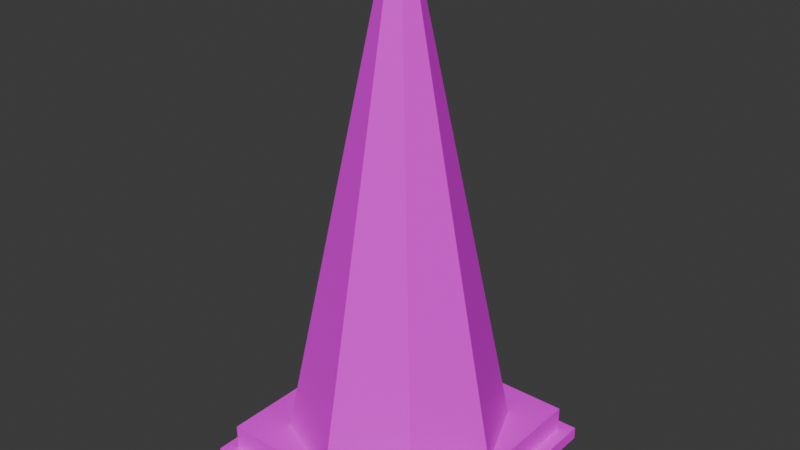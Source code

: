 # Source: TrafficCone01.blend  (saved by Blender 4.2.66; exported with 4.5.12 LTS)
import bpy
from mathutils import Matrix  # noqa: F401  (used for matrix-valued properties, if any)

bpy.ops.wm.read_factory_settings(use_empty=True)
scene = bpy.context.scene
scene.name = 'Scene'

# ---- collections
col_collection = bpy.data.collections.new('Collection'); scene.collection.children.link(col_collection)

# ---- images (referenced by path relative to the original .blend; pixels are not part of the script)
import os
ASSET_DIR = os.environ.get("B2B_ASSET_DIR", "")  # directory of the original .blend (textures are referenced by path, not embedded)
HERE = os.path.dirname(os.path.abspath(__file__))  # packed textures are extracted next to this script under _unpacked/

def load_image(name, relpath, width, height, colorspace="sRGB"):
    """Load a texture the original file referenced (path relative to the .blend, or extracted next to this script)."""
    p = next((c for c in (os.path.join(HERE, relpath), os.path.join(ASSET_DIR, relpath)) if relpath and os.path.exists(c)), "")
    if p:
        img = bpy.data.images.load(p, check_existing=True)
        img.name = name
    else:  # same state as the original file: an image datablock whose file is absent (Cycles renders it pink)
        img = bpy.data.images.new(name, width, height)
        img.source = "FILE"
        img.filepath = "//" + (relpath or name)
    img.colorspace_settings.name = colorspace
    return img
img_trafficcone01_a_jpg = load_image('TrafficCone01_a.jpg', 'TrafficCone01_a.jpg', 1024, 1024, 'sRGB')

# ---- materials (node trees are filled in below, after node groups)
mat_primary = bpy.data.materials.new('Primary')
mat_primary.alpha_threshold = 0.0
mat_primary.use_transparent_shadow = False
mat_primary.roughness = 0.5
mat_primary.line_color = (0.0, 0.0, 0.0, 1.0)

# ---- material node trees
mat_primary.use_nodes = True; mat_primary.node_tree.nodes.clear()
_N = mat_primary.node_tree.nodes; _L = mat_primary.node_tree.links
n0 = _N.new('ShaderNodeOutputMaterial'); n0.name = 'Material Output'; n0.location = (300, 300)
n1 = _N.new('ShaderNodeBsdfPrincipled'); n1.name = 'Principled BSDF'; n1.location = (10, 300)
n1.inputs[3].default_value = 1.45
n1.inputs[13].default_value = 0.25
n2 = _N.new('ShaderNodeTexImage'); n2.name = 'Image Texture'; n2.location = (-280, 280)
n2.image = img_trafficcone01_a_jpg
n2.interpolation = 'Closest'
_L.new(n1.outputs[0], n0.inputs[0])
_L.new(n2.outputs[0], n1.inputs[0])
n0.is_active_output = True

# ---- world
world_world = bpy.data.worlds.new('World'); scene.world = world_world
world_world.use_nodes = True; world_world.node_tree.nodes.clear()
_N = world_world.node_tree.nodes; _L = world_world.node_tree.links
n0 = _N.new('ShaderNodeOutputWorld'); n0.name = 'World Output'; n0.location = (300, 300)
n1 = _N.new('ShaderNodeBackground'); n1.name = 'Background'; n1.location = (10, 300)
n1.inputs[0].default_value = (0.05088, 0.05088, 0.05088, 1.0)
_L.new(n1.outputs[0], n0.inputs[0])
n0.is_active_output = True
world_world.color = (0.05088, 0.05088, 0.05088)
world_world.sun_shadow_jitter_overblur = 0.0

# ---- meshes
me_cylinder = bpy.data.meshes.new('Cylinder')
me_cylinder.from_pydata([(0.0, 0.1828, 0.02031), (0.0, 0.02031, 0.8125), (0.1293, 0.1293, 0.02031), (0.01436, 0.01436, 0.8125), (0.1828, 0.0, 0.02031), (0.02031, 0.0, 0.8125), (0.1293, -0.1293, 0.02031), (0.01436, -0.01436, 0.8125), (0.0, -0.1828, 0.02031), (0.0, -0.02031, 0.8125), (-0.1293, -0.1293, 0.02031), (-0.01436, -0.01436, 0.8125), (-0.1828, 0.0, 0.02031), (-0.02031, 0.0, 0.8125), (-0.1293, 0.1293, 0.02031), (-0.01436, 0.01436, 0.8125), (-0.2031, -0.2031, 0.02031), (0.2031, -0.2031, 0.02031), (-0.2031, 0.2031, 0.02031), (0.2031, 0.2031, 0.02031), (-0.2031, -0.2031, 0.0), (0.2031, -0.2031, 0.0), (-0.2031, 0.2031, 0.0), (0.2031, 0.2031, 0.0), (-0.1828, -0.1828, 0.02031), (0.1828, -0.1828, 0.02031), (-0.1828, 0.1828, 0.02031), (0.1828, 0.1828, 0.02031), (-0.1828, 0.1828, 0.06094), (-0.1828, -0.1828, 0.06094), (0.1828, -0.1828, 0.06094), (0.1828, 0.1828, 0.06094)], [], [(0, 1, 3, 2), (2, 3, 5, 4), (4, 5, 7, 6), (6, 7, 9, 8), (8, 9, 11, 10), (10, 11, 13, 12), (9, 7, 11), (12, 13, 15, 14), (14, 15, 1, 0), (16, 18, 19, 17), (20, 21, 23, 22), (17, 19, 23, 21), (18, 16, 20, 22), (19, 18, 22, 23), (16, 17, 21, 20), (7, 5, 13, 11), (5, 3, 15, 13), (1, 15, 3), (29, 28, 31, 30), (27, 25, 30, 31), (24, 26, 28, 29), (26, 27, 31, 28), (25, 24, 29, 30)])
_uv = me_cylinder.uv_layers.new(name='UVMap')
_uv.uv.foreach_set('vector', [0.1736, 4.167e-05, 0.09644, 1.0, 0.07716, 1.0, 4.166e-05, 4.167e-05, 0.1736, 4.169e-05, 0.09644, 1.0, 0.07716, 1.0, 4.165e-05, 4.167e-05, 0.1736, 4.167e-05, 0.09644, 1.0, 0.07716, 1.0, 4.166e-05, 4.167e-05, 0.1736, 4.165e-05, 0.09644, 1.0, 0.07716, 1.0, 4.165e-05, 4.165e-05, 0.1736, 4.163e-05, 0.09644, 1.0, 0.07716, 1.0, 4.166e-05, 4.163e-05, 0.1736, 4.165e-05, 0.09644, 1.0, 0.07716, 1.0, 4.165e-05, 4.166e-05, 0.625, 0.4619, 0.625, 0.4762, 0.5625, 0.4524, 0.1736, 4.163e-05, 0.09644, 1.0, 0.07716, 1.0, 4.166e-05, 4.163e-05, 0.1736, 4.166e-05, 0.09644, 1.0, 0.07716, 1.0, 4.165e-05, 4.164e-05, 1.125, 0.9952, -0.1875, 0.9952, -0.1875, 0.7857, 1.125, 0.7857, -0.1875, 0.3619, 1.156, 0.3619, 1.156, 0.5714, -0.1875, 0.5714, 1.125, 0.9238, -0.1875, 0.9238, -0.1875, 0.9143, 1.125, 0.9143, -0.1875, 0.9238, 1.125, 0.9238, 1.125, 0.9333, -0.1875, 0.9333, -0.1875, 0.9238, 1.125, 0.9238, 1.125, 0.9333, -0.1875, 0.9333, 1.125, 0.9238, -0.1875, 0.9238, -0.1875, 0.9143, 1.125, 0.9143, 0.625, 0.4762, 0.5625, 0.4857, 0.4375, 0.4524, 0.5625, 0.4524, 0.5625, 0.4857, 0.4375, 0.4857, 0.375, 0.4619, 0.4375, 0.4524, 0.375, 0.4762, 0.375, 0.4619, 0.4375, 0.4857, 1.188, 0.5762, -0.1875, 0.5762, -0.1875, 0.3571, 1.188, 0.3571, -0.1875, 0.3762, 1.188, 0.3762, 1.188, 0.3571, -0.1875, 0.3571, 1.188, 0.5571, -0.1875, 0.5571, -0.1875, 0.5762, 1.188, 0.5762, 1.219, 0.5476, -0.2188, 0.5476, -0.2188, 0.5714, 1.219, 0.5714, -0.2188, 0.3857, 1.219, 0.3857, 1.219, 0.3619, -0.2188, 0.3619])
me_cylinder.materials.append(mat_primary)
me_cylinder.update()

# ---- objects
ob_trafficcone01 = bpy.data.objects.new('TrafficCone01', me_cylinder)

# ---- transforms, parenting, visibility, modifiers, constraints
ob_trafficcone01.location = (0.0, 0.0, 0.0)

# ---- collection membership
col_collection.objects.link(ob_trafficcone01)

# ---- scene / render settings (as saved in the file)
scene.frame_start = 1; scene.frame_end = 250; scene.frame_set(1)
scene.render.engine = 'BLENDER_EEVEE_NEXT'
bpy.context.view_layer.update()

# ---- added for rendering (the .blend has no active camera and no usable light): camera, sun
cam_auto = bpy.data.cameras.new('AutoCamera')
cam_auto.lens = 50.0
cam_auto.sensor_width = 36.0
cam_auto.clip_end = 1000.0
ob_auto_camera = bpy.data.objects.new('AutoCamera', cam_auto)
scene.collection.objects.link(ob_auto_camera)
ob_auto_camera.location = (0.920696, -1.10484, 1.14281)
ob_auto_camera.rotation_euler = (1.09748, -7.21219e-08, 0.694738)
scene.camera = ob_auto_camera
light_auto_sun = bpy.data.lights.new('AutoSun', 'SUN')
light_auto_sun.energy = 3.0
light_auto_sun.angle = 0.0523599
ob_auto_sun = bpy.data.objects.new('AutoSun', light_auto_sun)
scene.collection.objects.link(ob_auto_sun)
ob_auto_sun.rotation_euler = (0.872665, 0.174533, 0.523599)
bpy.context.view_layer.update()

